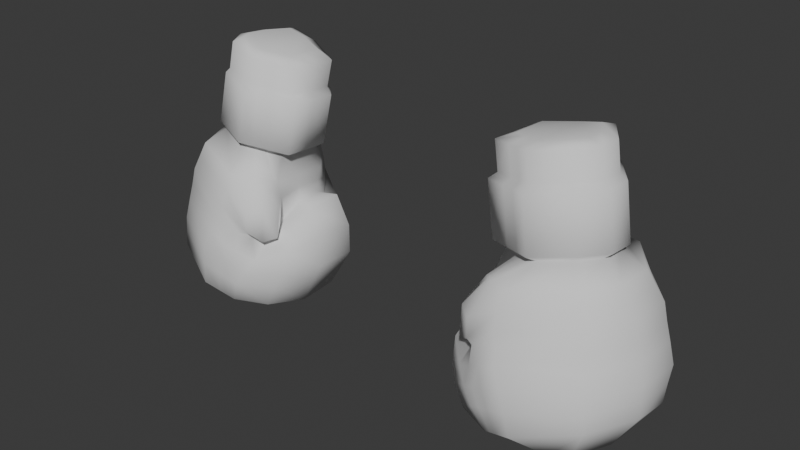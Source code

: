 # Source: boxer_gloves.blend  (saved by Blender 4.2.66; exported with 4.5.12 LTS)
import bpy
from mathutils import Matrix  # noqa: F401  (used for matrix-valued properties, if any)

bpy.ops.wm.read_factory_settings(use_empty=True)
scene = bpy.context.scene
scene.name = 'Scene'

# ---- collections
col_collection = bpy.data.collections.new('Collection'); scene.collection.children.link(col_collection)

# ---- world
world_world = bpy.data.worlds.new('World'); scene.world = world_world
world_world.use_nodes = True; world_world.node_tree.nodes.clear()
_N = world_world.node_tree.nodes; _L = world_world.node_tree.links
n0 = _N.new('ShaderNodeOutputWorld'); n0.name = 'World Output'; n0.location = (300, 300)
n1 = _N.new('ShaderNodeBackground'); n1.name = 'Background'; n1.location = (10, 300)
n1.inputs[0].default_value = (0.05088, 0.05088, 0.05088, 1.0)
_L.new(n1.outputs[0], n0.inputs[0])
n0.is_active_output = True
world_world.color = (0.05088, 0.05088, 0.05088)
world_world.sun_shadow_jitter_overblur = 0.0

# ---- meshes
me_cube_003 = bpy.data.meshes.new('Cube.003')
me_cube_003.from_pydata([(4.182, -0.291, -0.02917), (4.161, -0.3815, -0.02278), (4.155, -0.2406, -0.03189), (4.065, -0.2551, -0.05801), (4.106, -0.3921, -0.0362), (4.033, -0.3606, -0.04732), (4.033, -0.2678, -0.05267), (4.188, -0.3391, -0.0258), (4.219, -0.3426, -0.03481), (4.178, -0.4053, -0.03048), (4.168, -0.2073, -0.04239), (4.04, -0.228, -0.08099), (4.098, -0.4245, -0.04973), (3.994, -0.3794, -0.06568), (3.995, -0.2627, -0.07333), (4.216, -0.2795, -0.03964), (4.231, -0.3471, -0.1029), (4.19, -0.4098, -0.09853), (4.18, -0.2118, -0.1104), (4.052, -0.2325, -0.149), (4.11, -0.429, -0.1178), (4.007, -0.3839, -0.1337), (4.007, -0.2672, -0.1414), (4.229, -0.284, -0.1077), (4.245, -0.3473, -0.1143), (4.202, -0.4128, -0.1094), (4.184, -0.1991, -0.1221), (4.041, -0.2224, -0.1663), (4.107, -0.4436, -0.1311), (3.99, -0.3928, -0.149), (3.99, -0.2725, -0.1577), (4.245, -0.2804, -0.1197), (4.268, -0.3559, -0.2434), (4.226, -0.4214, -0.2386), (4.207, -0.2076, -0.2512), (4.064, -0.231, -0.2954), (4.13, -0.4521, -0.2602), (4.013, -0.4013, -0.2782), (4.014, -0.281, -0.2868), (4.269, -0.2889, -0.2489), (4.25, -0.3556, -0.2588), (4.211, -0.4141, -0.2549), (4.203, -0.2304, -0.2659), (4.085, -0.2495, -0.3014), (4.139, -0.4307, -0.2726), (4.043, -0.389, -0.2873), (4.043, -0.2802, -0.2944), (4.247, -0.297, -0.2633), (4.296, -0.3651, -0.2983), (4.251, -0.4551, -0.2919), (4.227, -0.1637, -0.3078), (4.086, -0.2125, -0.3677), (4.112, -0.5033, -0.3204), (4.03, -0.4252, -0.3473), (4.031, -0.2761, -0.3575), (4.3, -0.2658, -0.3055), (4.362, -0.3528, -0.5975), (4.311, -0.493, -0.5799), (4.289, -0.1398, -0.6003), (4.057, -0.1938, -0.667), (4.176, -0.5537, -0.6178), (4.019, -0.4923, -0.6515), (4.004, -0.279, -0.6748), (4.363, -0.2527, -0.6117), (4.307, -0.3586, -0.6863), (4.263, -0.4449, -0.6889), (4.257, -0.2659, -0.696), (4.169, -0.2838, -0.7302), (4.211, -0.4534, -0.7046), (4.137, -0.4144, -0.7177), (4.138, -0.304, -0.7239), (4.302, -0.3042, -0.7012), (4.055, -0.1754, -0.5859), (3.945, -0.2702, -0.568), (4.37, -0.2388, -0.5188), (4.263, -0.1233, -0.4825), (3.975, -0.4775, -0.5609), (4.154, -0.5656, -0.5029), (4.306, -0.4905, -0.5012), (4.366, -0.3651, -0.5095), (4.066, -0.3751, -0.04223), (4.042, -0.4001, -0.05837), (4.054, -0.4046, -0.1264), (4.043, -0.416, -0.1408), (4.067, -0.4246, -0.27), (4.087, -0.4081, -0.2806), (4.043, -0.4597, -0.3255), (4.1, -0.5299, -0.6492), (4.171, -0.4323, -0.7117), (4.05, -0.5374, -0.556), (4.035, -0.293, -0.4197), (4.243, -0.1435, -0.3777), (4.115, -0.5345, -0.3956), (4.334, -0.3572, -0.3702), (4.074, -0.2237, -0.472), (4.335, -0.2419, -0.3785), (4.038, -0.4182, -0.4636), (4.278, -0.4728, -0.3628), (3.996, -0.4702, -0.4671), (4.108, -0.2379, -0.04343), (4.102, -0.2072, -0.06009), (4.114, -0.2117, -0.1281), (4.111, -0.2015, -0.1428), (4.134, -0.2101, -0.2719), (4.142, -0.23, -0.2822), (4.147, -0.1611, -0.3357), (4.182, -0.1366, -0.642), (4.213, -0.2636, -0.7131), (4.164, -0.1172, -0.5228), (4.155, -0.1349, -0.4133), (4.034, -0.2083, -0.4777), (4.345, -0.2411, -0.4224), (3.983, -0.4384, -0.4731), (4.286, -0.4778, -0.4062), (4.031, -0.4744, -0.4807), (3.978, -0.277, -0.4149), (4.249, -0.1378, -0.4072), (4.13, -0.5432, -0.4258), (4.343, -0.3595, -0.4139), (4.158, -0.13, -0.4441), (4.033, -0.3147, -0.04997), (3.994, -0.3217, -0.06946), (4.007, -0.3262, -0.1375), (3.99, -0.3333, -0.1533), (4.013, -0.3418, -0.2824), (4.043, -0.3352, -0.2908), (4.031, -0.3515, -0.3523), (3.987, -0.3955, -0.6678), (4.137, -0.3599, -0.7208), (3.938, -0.384, -0.5589), (4.036, -0.3511, -0.4255), (3.98, -0.3652, -0.4196), (4.045, -0.1808, -0.5242), (4.357, -0.24, -0.4661), (3.972, -0.4649, -0.4991), (4.296, -0.4838, -0.4492), (4.025, -0.521, -0.5191), (4.16, -0.1239, -0.4816), (3.946, -0.2685, -0.4942), (4.256, -0.1309, -0.443), (4.132, -0.5539, -0.4625), (4.354, -0.3622, -0.4572), (3.949, -0.3727, -0.4865), (4.054, -0.1776, -0.6159), (4.366, -0.2456, -0.564), (3.992, -0.4917, -0.5946), (4.308, -0.4917, -0.5394), (3.968, -0.2718, -0.6102), (4.276, -0.1313, -0.5398), (4.165, -0.5598, -0.5587), (4.364, -0.3591, -0.5523), (4.074, -0.543, -0.5908), (4.176, -0.1172, -0.5799), (3.956, -0.3922, -0.6018), (4.102, -0.5515, -0.5294), (4.086, -0.3836, -0.03922), (4.07, -0.4123, -0.05405), (4.082, -0.4168, -0.1221), (4.075, -0.4298, -0.136), (4.098, -0.4383, -0.2651), (4.113, -0.4194, -0.2766), (4.071, -0.4842, -0.3169), (4.138, -0.5418, -0.6335), (4.191, -0.4428, -0.7082), (4.044, -0.5248, -0.4456), (4.063, -0.5324, -0.4503), (4.095, -0.5539, -0.4819), (4.119, -0.5514, -0.5747), (4.033, -0.2846, -0.3886), (4.235, -0.1536, -0.3427), (4.112, -0.5189, -0.358), (4.315, -0.3612, -0.3343), (4.08, -0.2181, -0.4198), (4.317, -0.2539, -0.342), (4.034, -0.4109, -0.3935), (4.264, -0.4639, -0.3274), (3.998, -0.4564, -0.3917), (4.151, -0.148, -0.3745), (4.034, -0.3513, -0.3834), (4.042, -0.5226, -0.399), (4.076, -0.3793, -0.04072), (4.056, -0.4062, -0.05621), (4.068, -0.4107, -0.1243), (4.059, -0.4229, -0.1384), (4.083, -0.4314, -0.2675), (4.1, -0.4137, -0.2786), (4.057, -0.472, -0.3212), (4.119, -0.5359, -0.6414), (4.181, -0.4376, -0.7099), (4.076, -0.5444, -0.5427), (4.011, -0.5032, -0.4705), (4.047, -0.5034, -0.4655), (4.06, -0.5375, -0.5005), (4.096, -0.5472, -0.5827), (4.011, -0.4984, -0.3898), (3.24, -0.2767, -0.01381), (3.261, -0.3673, -0.007419), (3.267, -0.2263, -0.01654), (3.358, -0.2408, -0.04265), (3.317, -0.3779, -0.02084), (3.389, -0.3464, -0.03197), (3.389, -0.2535, -0.03731), (3.234, -0.3249, -0.01044), (3.203, -0.3283, -0.01945), (3.244, -0.391, -0.01512), (3.255, -0.193, -0.02703), (3.383, -0.2137, -0.06564), (3.324, -0.4103, -0.03437), (3.428, -0.3651, -0.05032), (3.428, -0.2485, -0.05798), (3.206, -0.2652, -0.02429), (3.191, -0.3328, -0.08751), (3.232, -0.3955, -0.08318), (3.242, -0.1975, -0.09508), (3.37, -0.2182, -0.1337), (3.312, -0.4148, -0.1024), (3.416, -0.3696, -0.1184), (3.415, -0.253, -0.126), (3.194, -0.2697, -0.09234), (3.178, -0.333, -0.09895), (3.22, -0.3986, -0.09408), (3.238, -0.1848, -0.1067), (3.381, -0.2082, -0.1509), (3.315, -0.4293, -0.1157), (3.432, -0.3785, -0.1337), (3.432, -0.2582, -0.1423), (3.177, -0.2661, -0.1044), (3.155, -0.3416, -0.2281), (3.197, -0.4071, -0.2232), (3.215, -0.1933, -0.2358), (3.358, -0.2167, -0.28), (3.292, -0.4378, -0.2449), (3.409, -0.387, -0.2628), (3.409, -0.2667, -0.2714), (3.154, -0.2746, -0.2335), (3.172, -0.3413, -0.2435), (3.211, -0.3998, -0.2395), (3.219, -0.2161, -0.2506), (3.337, -0.2352, -0.2861), (3.284, -0.4164, -0.2572), (3.379, -0.3748, -0.2719), (3.379, -0.2659, -0.279), (3.175, -0.2827, -0.2479), (3.126, -0.3508, -0.2829), (3.172, -0.4408, -0.2765), (3.196, -0.1494, -0.2925), (3.336, -0.1983, -0.3523), (3.31, -0.4891, -0.305), (3.392, -0.4109, -0.3319), (3.391, -0.2618, -0.3421), (3.122, -0.2515, -0.2901), (3.06, -0.3385, -0.5822), (3.111, -0.4788, -0.5645), (3.133, -0.1255, -0.5849), (3.366, -0.1795, -0.6517), (3.246, -0.5394, -0.6024), (3.403, -0.478, -0.6361), (3.418, -0.2648, -0.6594), (3.06, -0.2385, -0.5964), (3.116, -0.3443, -0.6709), (3.16, -0.4306, -0.6735), (3.165, -0.2516, -0.6806), (3.253, -0.2695, -0.7148), (3.211, -0.4391, -0.6893), (3.285, -0.4002, -0.7023), (3.285, -0.2898, -0.7086), (3.121, -0.2899, -0.6859), (3.368, -0.1612, -0.5705), (3.478, -0.2559, -0.5526), (3.053, -0.2246, -0.5035), (3.159, -0.109, -0.4672), (3.447, -0.4633, -0.5455), (3.268, -0.5513, -0.4875), (3.116, -0.4762, -0.4858), (3.056, -0.3509, -0.4942), (3.356, -0.3608, -0.02687), (3.38, -0.3858, -0.04302), (3.368, -0.3903, -0.1111), (3.379, -0.4017, -0.1255), (3.356, -0.4103, -0.2546), (3.335, -0.3938, -0.2652), (3.379, -0.4454, -0.3101), (3.322, -0.5156, -0.6339), (3.251, -0.418, -0.6963), (3.372, -0.5231, -0.5406), (3.387, -0.2788, -0.4044), (3.179, -0.1292, -0.3623), (3.307, -0.5202, -0.3803), (3.088, -0.343, -0.3549), (3.349, -0.2094, -0.4566), (3.087, -0.2277, -0.3631), (3.384, -0.4039, -0.4483), (3.144, -0.4585, -0.3475), (3.427, -0.4559, -0.4518), (3.314, -0.2236, -0.02807), (3.321, -0.1929, -0.04473), (3.308, -0.1974, -0.1128), (3.311, -0.1873, -0.1274), (3.288, -0.1958, -0.2565), (3.28, -0.2157, -0.2668), (3.275, -0.1469, -0.3204), (3.24, -0.1223, -0.6267), (3.209, -0.2493, -0.6977), (3.259, -0.103, -0.5075), (3.267, -0.1207, -0.3979), (3.388, -0.194, -0.4623), (3.078, -0.2268, -0.4071), (3.44, -0.4242, -0.4577), (3.136, -0.4635, -0.3909), (3.391, -0.4601, -0.4653), (3.445, -0.2628, -0.3995), (3.174, -0.1235, -0.3918), (3.292, -0.529, -0.4104), (3.079, -0.3452, -0.3985), (3.265, -0.1157, -0.4288), (3.389, -0.3005, -0.03461), (3.428, -0.3075, -0.0541), (3.416, -0.312, -0.1222), (3.432, -0.319, -0.1379), (3.409, -0.3276, -0.2671), (3.379, -0.321, -0.2754), (3.392, -0.3372, -0.337), (3.435, -0.3813, -0.6525), (3.285, -0.3456, -0.7054), (3.484, -0.3697, -0.5436), (3.386, -0.3369, -0.4102), (3.442, -0.351, -0.4042), (3.377, -0.1666, -0.5088), (3.066, -0.2257, -0.4507), (3.45, -0.4506, -0.4838), (3.127, -0.4696, -0.4338), (3.398, -0.5067, -0.5037), (3.262, -0.1096, -0.4662), (3.476, -0.2542, -0.4789), (3.167, -0.1166, -0.4277), (3.29, -0.5396, -0.4471), (3.068, -0.3479, -0.4418), (3.473, -0.3584, -0.4712), (3.369, -0.1633, -0.6005), (3.056, -0.2313, -0.5486), (3.43, -0.4774, -0.5792), (3.114, -0.4775, -0.5241), (3.455, -0.2576, -0.5948), (3.146, -0.1171, -0.5244), (3.257, -0.5456, -0.5434), (3.058, -0.3448, -0.5369), (3.349, -0.5287, -0.5754), (3.246, -0.103, -0.5646), (3.466, -0.3779, -0.5864), (3.32, -0.5372, -0.5141), (3.336, -0.3693, -0.02386), (3.352, -0.398, -0.03869), (3.34, -0.4025, -0.1067), (3.347, -0.4155, -0.1206), (3.324, -0.4241, -0.2497), (3.31, -0.4051, -0.2612), (3.351, -0.47, -0.3015), (3.284, -0.5275, -0.6182), (3.231, -0.4286, -0.6928), (3.378, -0.5105, -0.4303), (3.359, -0.5181, -0.435), (3.327, -0.5396, -0.4665), (3.303, -0.5371, -0.5594), (3.389, -0.2703, -0.3732), (3.187, -0.1393, -0.3274), (3.311, -0.5046, -0.3427), (3.107, -0.3469, -0.3189), (3.342, -0.2038, -0.4045), (3.105, -0.2396, -0.3266), (3.388, -0.3966, -0.3781), (3.158, -0.4497, -0.312), (3.424, -0.4421, -0.3764), (3.271, -0.1338, -0.3592), (3.389, -0.337, -0.368), (3.38, -0.5083, -0.3836), (3.346, -0.3651, -0.02537), (3.366, -0.3919, -0.04086), (3.354, -0.3964, -0.1089), (3.363, -0.4086, -0.123), (3.34, -0.4172, -0.2522), (3.323, -0.3995, -0.2632), (3.365, -0.4577, -0.3058), (3.303, -0.5216, -0.626), (3.241, -0.4233, -0.6946), (3.346, -0.5302, -0.5273), (3.411, -0.4889, -0.4551), (3.375, -0.4891, -0.4501), (3.362, -0.5232, -0.4851), (3.326, -0.5329, -0.5674), (3.411, -0.4841, -0.3745)], [], [(2, 99, 3, 6, 120, 5, 80, 180, 155, 4, 1, 7, 0), (14, 11, 19, 22), (6, 3, 11, 14), (2, 0, 15, 10), (80, 5, 13, 81), (7, 1, 9, 8), (0, 7, 8, 15), (1, 4, 12, 9), (120, 6, 14, 121), (99, 2, 10, 100), (17, 20, 28, 25), (10, 15, 23, 18), (81, 13, 21, 82), (8, 9, 17, 16), (15, 8, 16, 23), (9, 12, 20, 17), (121, 14, 22, 122), (100, 10, 18, 101), (24, 25, 33, 32), (122, 22, 30, 123), (101, 18, 26, 102), (22, 19, 27, 30), (18, 23, 31, 26), (82, 21, 29, 83), (16, 17, 25, 24), (23, 16, 24, 31), (38, 35, 43, 46), (31, 24, 32, 39), (25, 28, 36, 33), (123, 30, 38, 124), (102, 26, 34, 103), (30, 27, 35, 38), (26, 31, 39, 34), (83, 29, 37, 84), (40, 41, 49, 48), (34, 39, 47, 42), (84, 37, 45, 85), (32, 33, 41, 40), (39, 32, 40, 47), (33, 36, 44, 41), (124, 38, 46, 125), (103, 34, 42, 104), (147, 143, 59, 62), (47, 40, 48, 55), (41, 44, 52, 49), (125, 46, 54, 126), (104, 42, 50, 105), (46, 43, 51, 54), (42, 47, 55, 50), (85, 45, 53, 86), (87, 61, 69, 88), (148, 144, 63, 58), (151, 145, 61, 87), (150, 146, 57, 56), (144, 150, 56, 63), (146, 149, 60, 57), (153, 147, 62, 127), (152, 148, 58, 106), (66, 71, 64, 65, 68, 163, 188, 88, 69, 128, 70, 67, 107), (56, 57, 65, 64), (63, 56, 64, 71), (57, 60, 68, 65), (127, 62, 70, 128), (106, 58, 66, 107), (62, 59, 67, 70), (58, 63, 71, 66), (137, 139, 75, 108), (142, 138, 73, 129), (135, 140, 77, 78), (133, 141, 79, 74), (141, 135, 78, 79), (136, 134, 76, 89), (139, 133, 74, 75), (138, 132, 72, 73), (192, 136, 89, 189), (193, 151, 87, 187), (187, 87, 88, 188), (185, 85, 86, 186), (184, 84, 85, 185), (183, 83, 84, 184), (182, 82, 83, 183), (181, 81, 82, 182), (180, 80, 81, 181), (194, 176, 98, 190), (168, 172, 94, 90), (169, 173, 95, 91), (176, 174, 96, 98), (171, 175, 97, 93), (173, 171, 93, 95), (175, 170, 92, 97), (178, 168, 90, 130), (177, 169, 91, 109), (172, 177, 109, 94), (132, 137, 108, 72), (59, 106, 107, 67), (143, 152, 106, 59), (43, 104, 105, 51), (35, 103, 104, 43), (27, 102, 103, 35), (19, 101, 102, 27), (11, 100, 101, 19), (3, 99, 100, 11), (94, 109, 119, 110), (190, 98, 114, 191), (90, 94, 110, 115), (91, 95, 111, 116), (98, 96, 112, 114), (93, 97, 113, 118), (95, 93, 118, 111), (97, 92, 117, 113), (130, 90, 115, 131), (109, 91, 116, 119), (96, 130, 131, 112), (174, 178, 130, 96), (134, 142, 129, 76), (61, 127, 128, 69), (145, 153, 127, 61), (45, 125, 126, 53), (37, 124, 125, 45), (29, 123, 124, 37), (21, 122, 123, 29), (13, 121, 122, 21), (5, 120, 121, 13), (112, 131, 142, 134), (110, 119, 137, 132), (191, 114, 136, 192), (115, 110, 132, 138), (116, 111, 133, 139), (114, 112, 134, 136), (118, 113, 135, 141), (111, 118, 141, 133), (113, 117, 140, 135), (131, 115, 138, 142), (119, 116, 139, 137), (76, 129, 153, 145), (72, 108, 152, 143), (189, 89, 151, 193), (108, 75, 148, 152), (129, 73, 147, 153), (78, 77, 149, 146), (74, 79, 150, 144), (79, 78, 146, 150), (89, 76, 145, 151), (75, 74, 144, 148), (73, 72, 143, 147), (77, 154, 167, 149), (117, 165, 166, 140), (92, 164, 165, 117), (170, 179, 164, 92), (4, 155, 156, 12), (12, 156, 157, 20), (20, 157, 158, 28), (28, 158, 159, 36), (36, 159, 160, 44), (44, 160, 161, 52), (60, 162, 163, 68), (149, 167, 162, 60), (140, 166, 154, 77), (52, 161, 179, 170), (53, 126, 178, 174), (51, 105, 177, 172), (105, 50, 169, 177), (126, 54, 168, 178), (49, 52, 170, 175), (55, 48, 171, 173), (48, 49, 175, 171), (86, 53, 174, 176), (50, 55, 173, 169), (54, 51, 172, 168), (186, 86, 176, 194), (161, 186, 194, 179), (154, 189, 193, 167), (165, 191, 192, 166), (164, 190, 191, 165), (179, 194, 190, 164), (155, 180, 181, 156), (156, 181, 182, 157), (157, 182, 183, 158), (158, 183, 184, 159), (159, 184, 185, 160), (160, 185, 186, 161), (162, 187, 188, 163), (167, 193, 187, 162), (166, 192, 189, 154), (197, 294, 198, 201, 315, 200, 275, 375, 350, 199, 196, 202, 195), (209, 206, 214, 217), (201, 198, 206, 209), (197, 195, 210, 205), (275, 200, 208, 276), (202, 196, 204, 203), (195, 202, 203, 210), (196, 199, 207, 204), (315, 201, 209, 316), (294, 197, 205, 295), (212, 215, 223, 220), (205, 210, 218, 213), (276, 208, 216, 277), (203, 204, 212, 211), (210, 203, 211, 218), (204, 207, 215, 212), (316, 209, 217, 317), (295, 205, 213, 296), (219, 220, 228, 227), (317, 217, 225, 318), (296, 213, 221, 297), (217, 214, 222, 225), (213, 218, 226, 221), (277, 216, 224, 278), (211, 212, 220, 219), (218, 211, 219, 226), (233, 230, 238, 241), (226, 219, 227, 234), (220, 223, 231, 228), (318, 225, 233, 319), (297, 221, 229, 298), (225, 222, 230, 233), (221, 226, 234, 229), (278, 224, 232, 279), (235, 236, 244, 243), (229, 234, 242, 237), (279, 232, 240, 280), (227, 228, 236, 235), (234, 227, 235, 242), (228, 231, 239, 236), (319, 233, 241, 320), (298, 229, 237, 299), (342, 338, 254, 257), (242, 235, 243, 250), (236, 239, 247, 244), (320, 241, 249, 321), (299, 237, 245, 300), (241, 238, 246, 249), (237, 242, 250, 245), (280, 240, 248, 281), (282, 256, 264, 283), (343, 339, 258, 253), (346, 340, 256, 282), (345, 341, 252, 251), (339, 345, 251, 258), (341, 344, 255, 252), (348, 342, 257, 322), (347, 343, 253, 301), (261, 266, 259, 260, 263, 358, 383, 283, 264, 323, 265, 262, 302), (251, 252, 260, 259), (258, 251, 259, 266), (252, 255, 263, 260), (322, 257, 265, 323), (301, 253, 261, 302), (257, 254, 262, 265), (253, 258, 266, 261), (332, 334, 270, 303), (337, 333, 268, 324), (330, 335, 272, 273), (328, 336, 274, 269), (336, 330, 273, 274), (331, 329, 271, 284), (334, 328, 269, 270), (333, 327, 267, 268), (387, 331, 284, 384), (388, 346, 282, 382), (382, 282, 283, 383), (380, 280, 281, 381), (379, 279, 280, 380), (378, 278, 279, 379), (377, 277, 278, 378), (376, 276, 277, 377), (375, 275, 276, 376), (389, 371, 293, 385), (363, 367, 289, 285), (364, 368, 290, 286), (371, 369, 291, 293), (366, 370, 292, 288), (368, 366, 288, 290), (370, 365, 287, 292), (373, 363, 285, 325), (372, 364, 286, 304), (367, 372, 304, 289), (327, 332, 303, 267), (254, 301, 302, 262), (338, 347, 301, 254), (238, 299, 300, 246), (230, 298, 299, 238), (222, 297, 298, 230), (214, 296, 297, 222), (206, 295, 296, 214), (198, 294, 295, 206), (289, 304, 314, 305), (385, 293, 309, 386), (285, 289, 305, 310), (286, 290, 306, 311), (293, 291, 307, 309), (288, 292, 308, 313), (290, 288, 313, 306), (292, 287, 312, 308), (325, 285, 310, 326), (304, 286, 311, 314), (291, 325, 326, 307), (369, 373, 325, 291), (329, 337, 324, 271), (256, 322, 323, 264), (340, 348, 322, 256), (240, 320, 321, 248), (232, 319, 320, 240), (224, 318, 319, 232), (216, 317, 318, 224), (208, 316, 317, 216), (200, 315, 316, 208), (307, 326, 337, 329), (305, 314, 332, 327), (386, 309, 331, 387), (310, 305, 327, 333), (311, 306, 328, 334), (309, 307, 329, 331), (313, 308, 330, 336), (306, 313, 336, 328), (308, 312, 335, 330), (326, 310, 333, 337), (314, 311, 334, 332), (271, 324, 348, 340), (267, 303, 347, 338), (384, 284, 346, 388), (303, 270, 343, 347), (324, 268, 342, 348), (273, 272, 344, 341), (269, 274, 345, 339), (274, 273, 341, 345), (284, 271, 340, 346), (270, 269, 339, 343), (268, 267, 338, 342), (272, 349, 362, 344), (312, 360, 361, 335), (287, 359, 360, 312), (365, 374, 359, 287), (199, 350, 351, 207), (207, 351, 352, 215), (215, 352, 353, 223), (223, 353, 354, 231), (231, 354, 355, 239), (239, 355, 356, 247), (255, 357, 358, 263), (344, 362, 357, 255), (335, 361, 349, 272), (247, 356, 374, 365), (248, 321, 373, 369), (246, 300, 372, 367), (300, 245, 364, 372), (321, 249, 363, 373), (244, 247, 365, 370), (250, 243, 366, 368), (243, 244, 370, 366), (281, 248, 369, 371), (245, 250, 368, 364), (249, 246, 367, 363), (381, 281, 371, 389), (356, 381, 389, 374), (349, 384, 388, 362), (360, 386, 387, 361), (359, 385, 386, 360), (374, 389, 385, 359), (350, 375, 376, 351), (351, 376, 377, 352), (352, 377, 378, 353), (353, 378, 379, 354), (354, 379, 380, 355), (355, 380, 381, 356), (357, 382, 383, 358), (362, 388, 382, 357), (361, 387, 384, 349)])
me_cube_003.polygons.foreach_set('use_smooth', [True] * 368)
_uv = me_cube_003.uv_layers.new(name='UVMap')
_uv.uv.foreach_set('vector', [0.5938, 0.5, 0.5803, 0.5, 0.5667, 0.5, 0.5667, 0.625, 0.5667, 0.6882, 0.5667, 0.75, 0.5791, 0.75, 0.5828, 0.75, 0.5865, 0.75, 0.5938, 0.75, 0.625, 0.75, 0.625, 0.6318, 0.625, 0.5, 0.5667, 0.625, 0.5667, 0.5, 0.5667, 0.5, 0.5667, 0.625, 0.5667, 0.625, 0.5667, 0.5, 0.5667, 0.5, 0.5667, 0.625, 0.5938, 0.5, 0.625, 0.5, 0.625, 0.5, 0.5938, 0.5, 0.5791, 0.75, 0.5667, 0.75, 0.5667, 0.75, 0.5791, 0.75, 0.625, 0.6318, 0.625, 0.75, 0.625, 0.75, 0.625, 0.6318, 0.625, 0.5, 0.625, 0.6318, 0.625, 0.6318, 0.625, 0.5, 0.625, 0.75, 0.5938, 0.75, 0.5938, 0.75, 0.625, 0.75, 0.5667, 0.6882, 0.5667, 0.625, 0.5667, 0.625, 0.5667, 0.6882, 0.5803, 0.5, 0.5938, 0.5, 0.5938, 0.5, 0.5803, 0.5, 0.625, 0.75, 0.5938, 0.75, 0.5938, 0.75, 0.625, 0.75, 0.5938, 0.5, 0.625, 0.5, 0.625, 0.5, 0.5938, 0.5, 0.5791, 0.75, 0.5667, 0.75, 0.5667, 0.75, 0.5791, 0.75, 0.625, 0.6318, 0.625, 0.75, 0.625, 0.75, 0.625, 0.6318, 0.625, 0.5, 0.625, 0.6318, 0.625, 0.6318, 0.625, 0.5, 0.625, 0.75, 0.5938, 0.75, 0.5938, 0.75, 0.625, 0.75, 0.5667, 0.6882, 0.5667, 0.625, 0.5667, 0.625, 0.5667, 0.6882, 0.5803, 0.5, 0.5938, 0.5, 0.5938, 0.5, 0.5803, 0.5, 0.625, 0.6318, 0.625, 0.75, 0.625, 0.75, 0.625, 0.6318, 0.5667, 0.6882, 0.5667, 0.625, 0.5667, 0.625, 0.5667, 0.6882, 0.5803, 0.5, 0.5938, 0.5, 0.5938, 0.5, 0.5803, 0.5, 0.5667, 0.625, 0.5667, 0.5, 0.5667, 0.5, 0.5667, 0.625, 0.5938, 0.5, 0.625, 0.5, 0.625, 0.5, 0.5938, 0.5, 0.5791, 0.75, 0.5667, 0.75, 0.5667, 0.75, 0.5791, 0.75, 0.625, 0.6318, 0.625, 0.75, 0.625, 0.75, 0.625, 0.6318, 0.625, 0.5, 0.625, 0.6318, 0.625, 0.6318, 0.625, 0.5, 0.5667, 0.625, 0.5667, 0.5, 0.5667, 0.5, 0.5667, 0.625, 0.625, 0.5, 0.625, 0.6318, 0.625, 0.6318, 0.625, 0.5, 0.625, 0.75, 0.5938, 0.75, 0.5938, 0.75, 0.625, 0.75, 0.5667, 0.6882, 0.5667, 0.625, 0.5667, 0.625, 0.5667, 0.6882, 0.5803, 0.5, 0.5938, 0.5, 0.5938, 0.5, 0.5803, 0.5, 0.5667, 0.625, 0.5667, 0.5, 0.5667, 0.5, 0.5667, 0.625, 0.5938, 0.5, 0.625, 0.5, 0.625, 0.5, 0.5938, 0.5, 0.5791, 0.75, 0.5667, 0.75, 0.5667, 0.75, 0.5791, 0.75, 0.625, 0.6318, 0.625, 0.75, 0.625, 0.75, 0.625, 0.6318, 0.5938, 0.5, 0.625, 0.5, 0.625, 0.5, 0.5938, 0.5, 0.5791, 0.75, 0.5667, 0.75, 0.5667, 0.75, 0.5791, 0.75, 0.625, 0.6318, 0.625, 0.75, 0.625, 0.75, 0.625, 0.6318, 0.625, 0.5, 0.625, 0.6318, 0.625, 0.6318, 0.625, 0.5, 0.625, 0.75, 0.5938, 0.75, 0.5938, 0.75, 0.625, 0.75, 0.5667, 0.6882, 0.5667, 0.625, 0.5667, 0.625, 0.5667, 0.6882, 0.5803, 0.5, 0.5938, 0.5, 0.5938, 0.5, 0.5803, 0.5, 0.5667, 0.625, 0.5667, 0.5, 0.5667, 0.5, 0.5667, 0.625, 0.625, 0.5, 0.625, 0.6318, 0.625, 0.6318, 0.625, 0.5, 0.625, 0.75, 0.5938, 0.75, 0.5938, 0.75, 0.625, 0.75, 0.5667, 0.6882, 0.5667, 0.625, 0.5667, 0.625, 0.5667, 0.6882, 0.5803, 0.5, 0.5938, 0.5, 0.5938, 0.5, 0.5803, 0.5, 0.5667, 0.625, 0.5667, 0.5, 0.5667, 0.5, 0.5667, 0.625, 0.5938, 0.5, 0.625, 0.5, 0.625, 0.5, 0.5938, 0.5, 0.5791, 0.75, 0.5667, 0.75, 0.5667, 0.75, 0.5791, 0.75, 0.5791, 0.75, 0.5667, 0.75, 0.5667, 0.75, 0.5791, 0.75, 0.5938, 0.5, 0.625, 0.5, 0.625, 0.5, 0.5938, 0.5, 0.5791, 0.75, 0.5667, 0.75, 0.5667, 0.75, 0.5791, 0.75, 0.625, 0.6318, 0.625, 0.75, 0.625, 0.75, 0.625, 0.6318, 0.625, 0.5, 0.625, 0.6318, 0.625, 0.6318, 0.625, 0.5, 0.625, 0.75, 0.5938, 0.75, 0.5938, 0.75, 0.625, 0.75, 0.5667, 0.6882, 0.5667, 0.625, 0.5667, 0.625, 0.5667, 0.6882, 0.5803, 0.5, 0.5938, 0.5, 0.5938, 0.5, 0.5803, 0.5, 0.5938, 0.5, 0.625, 0.5, 0.625, 0.6318, 0.625, 0.75, 0.5938, 0.75, 0.5865, 0.75, 0.5828, 0.75, 0.5791, 0.75, 0.5667, 0.75, 0.5667, 0.6882, 0.5667, 0.625, 0.5667, 0.5, 0.5803, 0.5, 0.625, 0.6318, 0.625, 0.75, 0.625, 0.75, 0.625, 0.6318, 0.625, 0.5, 0.625, 0.6318, 0.625, 0.6318, 0.625, 0.5, 0.625, 0.75, 0.5938, 0.75, 0.5938, 0.75, 0.625, 0.75, 0.5667, 0.6882, 0.5667, 0.625, 0.5667, 0.625, 0.5667, 0.6882, 0.5803, 0.5, 0.5938, 0.5, 0.5938, 0.5, 0.5803, 0.5, 0.5667, 0.625, 0.5667, 0.5, 0.5667, 0.5, 0.5667, 0.625, 0.5938, 0.5, 0.625, 0.5, 0.625, 0.5, 0.5938, 0.5, 0.5803, 0.5, 0.5938, 0.5, 0.5938, 0.5, 0.5803, 0.5, 0.5667, 0.6882, 0.5667, 0.625, 0.5667, 0.625, 0.5667, 0.6882, 0.625, 0.75, 0.5938, 0.75, 0.5938, 0.75, 0.625, 0.75, 0.625, 0.5, 0.625, 0.6318, 0.625, 0.6318, 0.625, 0.5, 0.625, 0.6318, 0.625, 0.75, 0.625, 0.75, 0.625, 0.6318, 0.5791, 0.75, 0.5667, 0.75, 0.5667, 0.75, 0.5791, 0.75, 0.5938, 0.5, 0.625, 0.5, 0.625, 0.5, 0.5938, 0.5, 0.5667, 0.625, 0.5667, 0.5, 0.5667, 0.5, 0.5667, 0.625, 0.5828, 0.75, 0.5791, 0.75, 0.5791, 0.75, 0.5828, 0.75, 0.5828, 0.75, 0.5791, 0.75, 0.5791, 0.75, 0.5828, 0.75, 0.5828, 0.75, 0.5791, 0.75, 0.5791, 0.75, 0.5828, 0.75, 0.5828, 0.75, 0.5791, 0.75, 0.5791, 0.75, 0.5828, 0.75, 0.5828, 0.75, 0.5791, 0.75, 0.5791, 0.75, 0.5828, 0.75, 0.5828, 0.75, 0.5791, 0.75, 0.5791, 0.75, 0.5828, 0.75, 0.5828, 0.75, 0.5791, 0.75, 0.5791, 0.75, 0.5828, 0.75, 0.5828, 0.75, 0.5791, 0.75, 0.5791, 0.75, 0.5828, 0.75, 0.5828, 0.75, 0.5791, 0.75, 0.5791, 0.75, 0.5828, 0.75, 0.5828, 0.75, 0.5791, 0.75, 0.5791, 0.75, 0.5828, 0.75, 0.5667, 0.625, 0.5667, 0.5, 0.5667, 0.5, 0.5667, 0.625, 0.5938, 0.5, 0.625, 0.5, 0.625, 0.5, 0.5938, 0.5, 0.5791, 0.75, 0.5667, 0.75, 0.5667, 0.75, 0.5791, 0.75, 0.625, 0.6318, 0.625, 0.75, 0.625, 0.75, 0.625, 0.6318, 0.625, 0.5, 0.625, 0.6318, 0.625, 0.6318, 0.625, 0.5, 0.625, 0.75, 0.5938, 0.75, 0.5938, 0.75, 0.625, 0.75, 0.5667, 0.6882, 0.5667, 0.625, 0.5667, 0.625, 0.5667, 0.6882, 0.5803, 0.5, 0.5938, 0.5, 0.5938, 0.5, 0.5803, 0.5, 0.5667, 0.5, 0.5803, 0.5, 0.5803, 0.5, 0.5667, 0.5, 0.5667, 0.5, 0.5803, 0.5, 0.5803, 0.5, 0.5667, 0.5, 0.5667, 0.5, 0.5803, 0.5, 0.5803, 0.5, 0.5667, 0.5, 0.5667, 0.5, 0.5803, 0.5, 0.5803, 0.5, 0.5667, 0.5, 0.5667, 0.5, 0.5803, 0.5, 0.5803, 0.5, 0.5667, 0.5, 0.5667, 0.5, 0.5803, 0.5, 0.5803, 0.5, 0.5667, 0.5, 0.5667, 0.5, 0.5803, 0.5, 0.5803, 0.5, 0.5667, 0.5, 0.5667, 0.5, 0.5803, 0.5, 0.5803, 0.5, 0.5667, 0.5, 0.5667, 0.5, 0.5803, 0.5, 0.5803, 0.5, 0.5667, 0.5, 0.5667, 0.5, 0.5803, 0.5, 0.5803, 0.5, 0.5667, 0.5, 0.5667, 0.5, 0.5803, 0.5, 0.5803, 0.5, 0.5667, 0.5, 0.5828, 0.75, 0.5791, 0.75, 0.5791, 0.75, 0.5828, 0.75, 0.5667, 0.625, 0.5667, 0.5, 0.5667, 0.5, 0.5667, 0.625, 0.5938, 0.5, 0.625, 0.5, 0.625, 0.5, 0.5938, 0.5, 0.5791, 0.75, 0.5667, 0.75, 0.5667, 0.75, 0.5791, 0.75, 0.625, 0.6318, 0.625, 0.75, 0.625, 0.75, 0.625, 0.6318, 0.625, 0.5, 0.625, 0.6318, 0.625, 0.6318, 0.625, 0.5, 0.625, 0.75, 0.5938, 0.75, 0.5938, 0.75, 0.625, 0.75, 0.5667, 0.6882, 0.5667, 0.625, 0.5667, 0.625, 0.5667, 0.6882, 0.5803, 0.5, 0.5938, 0.5, 0.5938, 0.5, 0.5803, 0.5, 0.5667, 0.75, 0.5667, 0.6882, 0.5667, 0.6882, 0.5667, 0.75, 0.5667, 0.75, 0.5667, 0.6882, 0.5667, 0.6882, 0.5667, 0.75, 0.5667, 0.75, 0.5667, 0.6882, 0.5667, 0.6882, 0.5667, 0.75, 0.5667, 0.75, 0.5667, 0.6882, 0.5667, 0.6882, 0.5667, 0.75, 0.5667, 0.75, 0.5667, 0.6882, 0.5667, 0.6882, 0.5667, 0.75, 0.5667, 0.75, 0.5667, 0.6882, 0.5667, 0.6882, 0.5667, 0.75, 0.5667, 0.75, 0.5667, 0.6882, 0.5667, 0.6882, 0.5667, 0.75, 0.5667, 0.75, 0.5667, 0.6882, 0.5667, 0.6882, 0.5667, 0.75, 0.5667, 0.75, 0.5667, 0.6882, 0.5667, 0.6882, 0.5667, 0.75, 0.5667, 0.75, 0.5667, 0.6882, 0.5667, 0.6882, 0.5667, 0.75, 0.5667, 0.75, 0.5667, 0.6882, 0.5667, 0.6882, 0.5667, 0.75, 0.5667, 0.75, 0.5667, 0.6882, 0.5667, 0.6882, 0.5667, 0.75, 0.5667, 0.5, 0.5803, 0.5, 0.5803, 0.5, 0.5667, 0.5, 0.5828, 0.75, 0.5791, 0.75, 0.5791, 0.75, 0.5828, 0.75, 0.5667, 0.625, 0.5667, 0.5, 0.5667, 0.5, 0.5667, 0.625, 0.5938, 0.5, 0.625, 0.5, 0.625, 0.5, 0.5938, 0.5, 0.5791, 0.75, 0.5667, 0.75, 0.5667, 0.75, 0.5791, 0.75, 0.625, 0.6318, 0.625, 0.75, 0.625, 0.75, 0.625, 0.6318, 0.625, 0.5, 0.625, 0.6318, 0.625, 0.6318, 0.625, 0.5, 0.625, 0.75, 0.5938, 0.75, 0.5938, 0.75, 0.625, 0.75, 0.5667, 0.6882, 0.5667, 0.625, 0.5667, 0.625, 0.5667, 0.6882, 0.5803, 0.5, 0.5938, 0.5, 0.5938, 0.5, 0.5803, 0.5, 0.5667, 0.75, 0.5667, 0.6882, 0.5667, 0.6882, 0.5667, 0.75, 0.5667, 0.5, 0.5803, 0.5, 0.5803, 0.5, 0.5667, 0.5, 0.5828, 0.75, 0.5791, 0.75, 0.5791, 0.75, 0.5828, 0.75, 0.5803, 0.5, 0.5938, 0.5, 0.5938, 0.5, 0.5803, 0.5, 0.5667, 0.6882, 0.5667, 0.625, 0.5667, 0.625, 0.5667, 0.6882, 0.625, 0.75, 0.5938, 0.75, 0.5938, 0.75, 0.625, 0.75, 0.625, 0.5, 0.625, 0.6318, 0.625, 0.6318, 0.625, 0.5, 0.625, 0.6318, 0.625, 0.75, 0.625, 0.75, 0.625, 0.6318, 0.5791, 0.75, 0.5667, 0.75, 0.5667, 0.75, 0.5791, 0.75, 0.5938, 0.5, 0.625, 0.5, 0.625, 0.5, 0.5938, 0.5, 0.5667, 0.625, 0.5667, 0.5, 0.5667, 0.5, 0.5667, 0.625, 0.5938, 0.75, 0.5865, 0.75, 0.5865, 0.75, 0.5938, 0.75, 0.5938, 0.75, 0.5865, 0.75, 0.5865, 0.75, 0.5938, 0.75, 0.5938, 0.75, 0.5865, 0.75, 0.5865, 0.75, 0.5938, 0.75, 0.5938, 0.75, 0.5865, 0.75, 0.5865, 0.75, 0.5938, 0.75, 0.5938, 0.75, 0.5865, 0.75, 0.5865, 0.75, 0.5938, 0.75, 0.5938, 0.75, 0.5865, 0.75, 0.5865, 0.75, 0.5938, 0.75, 0.5938, 0.75, 0.5865, 0.75, 0.5865, 0.75, 0.5938, 0.75, 0.5938, 0.75, 0.5865, 0.75, 0.5865, 0.75, 0.5938, 0.75, 0.5938, 0.75, 0.5865, 0.75, 0.5865, 0.75, 0.5938, 0.75, 0.5938, 0.75, 0.5865, 0.75, 0.5865, 0.75, 0.5938, 0.75, 0.5938, 0.75, 0.5865, 0.75, 0.5865, 0.75, 0.5938, 0.75, 0.5938, 0.75, 0.5865, 0.75, 0.5865, 0.75, 0.5938, 0.75, 0.5938, 0.75, 0.5865, 0.75, 0.5865, 0.75, 0.5938, 0.75, 0.5938, 0.75, 0.5865, 0.75, 0.5865, 0.75, 0.5938, 0.75, 0.5667, 0.75, 0.5667, 0.6882, 0.5667, 0.6882, 0.5667, 0.75, 0.5667, 0.5, 0.5803, 0.5, 0.5803, 0.5, 0.5667, 0.5, 0.5803, 0.5, 0.5938, 0.5, 0.5938, 0.5, 0.5803, 0.5, 0.5667, 0.6882, 0.5667, 0.625, 0.5667, 0.625, 0.5667, 0.6882, 0.625, 0.75, 0.5938, 0.75, 0.5938, 0.75, 0.625, 0.75, 0.625, 0.5, 0.625, 0.6318, 0.625, 0.6318, 0.625, 0.5, 0.625, 0.6318, 0.625, 0.75, 0.625, 0.75, 0.625, 0.6318, 0.5791, 0.75, 0.5667, 0.75, 0.5667, 0.75, 0.5791, 0.75, 0.5938, 0.5, 0.625, 0.5, 0.625, 0.5, 0.5938, 0.5, 0.5667, 0.625, 0.5667, 0.5, 0.5667, 0.5, 0.5667, 0.625, 0.5828, 0.75, 0.5791, 0.75, 0.5791, 0.75, 0.5828, 0.75, 0.5865, 0.75, 0.5828, 0.75, 0.5828, 0.75, 0.5865, 0.75, 0.5865, 0.75, 0.5828, 0.75, 0.5828, 0.75, 0.5865, 0.75, 0.5865, 0.75, 0.5828, 0.75, 0.5828, 0.75, 0.5865, 0.75, 0.5865, 0.75, 0.5828, 0.75, 0.5828, 0.75, 0.5865, 0.75, 0.5865, 0.75, 0.5828, 0.75, 0.5828, 0.75, 0.5865, 0.75, 0.5865, 0.75, 0.5828, 0.75, 0.5828, 0.75, 0.5865, 0.75, 0.5865, 0.75, 0.5828, 0.75, 0.5828, 0.75, 0.5865, 0.75, 0.5865, 0.75, 0.5828, 0.75, 0.5828, 0.75, 0.5865, 0.75, 0.5865, 0.75, 0.5828, 0.75, 0.5828, 0.75, 0.5865, 0.75, 0.5865, 0.75, 0.5828, 0.75, 0.5828, 0.75, 0.5865, 0.75, 0.5865, 0.75, 0.5828, 0.75, 0.5828, 0.75, 0.5865, 0.75, 0.5865, 0.75, 0.5828, 0.75, 0.5828, 0.75, 0.5865, 0.75, 0.5865, 0.75, 0.5828, 0.75, 0.5828, 0.75, 0.5865, 0.75, 0.5865, 0.75, 0.5828, 0.75, 0.5828, 0.75, 0.5865, 0.75, 0.5938, 0.5, 0.5803, 0.5, 0.5667, 0.5, 0.5667, 0.625, 0.5667, 0.6882, 0.5667, 0.75, 0.5791, 0.75, 0.5828, 0.75, 0.5865, 0.75, 0.5938, 0.75, 0.625, 0.75, 0.625, 0.6318, 0.625, 0.5, 0.5667, 0.625, 0.5667, 0.5, 0.5667, 0.5, 0.5667, 0.625, 0.5667, 0.625, 0.5667, 0.5, 0.5667, 0.5, 0.5667, 0.625, 0.5938, 0.5, 0.625, 0.5, 0.625, 0.5, 0.5938, 0.5, 0.5791, 0.75, 0.5667, 0.75, 0.5667, 0.75, 0.5791, 0.75, 0.625, 0.6318, 0.625, 0.75, 0.625, 0.75, 0.625, 0.6318, 0.625, 0.5, 0.625, 0.6318, 0.625, 0.6318, 0.625, 0.5, 0.625, 0.75, 0.5938, 0.75, 0.5938, 0.75, 0.625, 0.75, 0.5667, 0.6882, 0.5667, 0.625, 0.5667, 0.625, 0.5667, 0.6882, 0.5803, 0.5, 0.5938, 0.5, 0.5938, 0.5, 0.5803, 0.5, 0.625, 0.75, 0.5938, 0.75, 0.5938, 0.75, 0.625, 0.75, 0.5938, 0.5, 0.625, 0.5, 0.625, 0.5, 0.5938, 0.5, 0.5791, 0.75, 0.5667, 0.75, 0.5667, 0.75, 0.5791, 0.75, 0.625, 0.6318, 0.625, 0.75, 0.625, 0.75, 0.625, 0.6318, 0.625, 0.5, 0.625, 0.6318, 0.625, 0.6318, 0.625, 0.5, 0.625, 0.75, 0.5938, 0.75, 0.5938, 0.75, 0.625, 0.75, 0.5667, 0.6882, 0.5667, 0.625, 0.5667, 0.625, 0.5667, 0.6882, 0.5803, 0.5, 0.5938, 0.5, 0.5938, 0.5, 0.5803, 0.5, 0.625, 0.6318, 0.625, 0.75, 0.625, 0.75, 0.625, 0.6318, 0.5667, 0.6882, 0.5667, 0.625, 0.5667, 0.625, 0.5667, 0.6882, 0.5803, 0.5, 0.5938, 0.5, 0.5938, 0.5, 0.5803, 0.5, 0.5667, 0.625, 0.5667, 0.5, 0.5667, 0.5, 0.5667, 0.625, 0.5938, 0.5, 0.625, 0.5, 0.625, 0.5, 0.5938, 0.5, 0.5791, 0.75, 0.5667, 0.75, 0.5667, 0.75, 0.5791, 0.75, 0.625, 0.6318, 0.625, 0.75, 0.625, 0.75, 0.625, 0.6318, 0.625, 0.5, 0.625, 0.6318, 0.625, 0.6318, 0.625, 0.5, 0.5667, 0.625, 0.5667, 0.5, 0.5667, 0.5, 0.5667, 0.625, 0.625, 0.5, 0.625, 0.6318, 0.625, 0.6318, 0.625, 0.5, 0.625, 0.75, 0.5938, 0.75, 0.5938, 0.75, 0.625, 0.75, 0.5667, 0.6882, 0.5667, 0.625, 0.5667, 0.625, 0.5667, 0.6882, 0.5803, 0.5, 0.5938, 0.5, 0.5938, 0.5, 0.5803, 0.5, 0.5667, 0.625, 0.5667, 0.5, 0.5667, 0.5, 0.5667, 0.625, 0.5938, 0.5, 0.625, 0.5, 0.625, 0.5, 0.5938, 0.5, 0.5791, 0.75, 0.5667, 0.75, 0.5667, 0.75, 0.5791, 0.75, 0.625, 0.6318, 0.625, 0.75, 0.625, 0.75, 0.625, 0.6318, 0.5938, 0.5, 0.625, 0.5, 0.625, 0.5, 0.5938, 0.5, 0.5791, 0.75, 0.5667, 0.75, 0.5667, 0.75, 0.5791, 0.75, 0.625, 0.6318, 0.625, 0.75, 0.625, 0.75, 0.625, 0.6318, 0.625, 0.5, 0.625, 0.6318, 0.625, 0.6318, 0.625, 0.5, 0.625, 0.75, 0.5938, 0.75, 0.5938, 0.75, 0.625, 0.75, 0.5667, 0.6882, 0.5667, 0.625, 0.5667, 0.625, 0.5667, 0.6882, 0.5803, 0.5, 0.5938, 0.5, 0.5938, 0.5, 0.5803, 0.5, 0.5667, 0.625, 0.5667, 0.5, 0.5667, 0.5, 0.5667, 0.625, 0.625, 0.5, 0.625, 0.6318, 0.625, 0.6318, 0.625, 0.5, 0.625, 0.75, 0.5938, 0.75, 0.5938, 0.75, 0.625, 0.75, 0.5667, 0.6882, 0.5667, 0.625, 0.5667, 0.625, 0.5667, 0.6882, 0.5803, 0.5, 0.5938, 0.5, 0.5938, 0.5, 0.5803, 0.5, 0.5667, 0.625, 0.5667, 0.5, 0.5667, 0.5, 0.5667, 0.625, 0.5938, 0.5, 0.625, 0.5, 0.625, 0.5, 0.5938, 0.5, 0.5791, 0.75, 0.5667, 0.75, 0.5667, 0.75, 0.5791, 0.75, 0.5791, 0.75, 0.5667, 0.75, 0.5667, 0.75, 0.5791, 0.75, 0.5938, 0.5, 0.625, 0.5, 0.625, 0.5, 0.5938, 0.5, 0.5791, 0.75, 0.5667, 0.75, 0.5667, 0.75, 0.5791, 0.75, 0.625, 0.6318, 0.625, 0.75, 0.625, 0.75, 0.625, 0.6318, 0.625, 0.5, 0.625, 0.6318, 0.625, 0.6318, 0.625, 0.5, 0.625, 0.75, 0.5938, 0.75, 0.5938, 0.75, 0.625, 0.75, 0.5667, 0.6882, 0.5667, 0.625, 0.5667, 0.625, 0.5667, 0.6882, 0.5803, 0.5, 0.5938, 0.5, 0.5938, 0.5, 0.5803, 0.5, 0.5938, 0.5, 0.625, 0.5, 0.625, 0.6318, 0.625, 0.75, 0.5938, 0.75, 0.5865, 0.75, 0.5828, 0.75, 0.5791, 0.75, 0.5667, 0.75, 0.5667, 0.6882, 0.5667, 0.625, 0.5667, 0.5, 0.5803, 0.5, 0.625, 0.6318, 0.625, 0.75, 0.625, 0.75, 0.625, 0.6318, 0.625, 0.5, 0.625, 0.6318, 0.625, 0.6318, 0.625, 0.5, 0.625, 0.75, 0.5938, 0.75, 0.5938, 0.75, 0.625, 0.75, 0.5667, 0.6882, 0.5667, 0.625, 0.5667, 0.625, 0.5667, 0.6882, 0.5803, 0.5, 0.5938, 0.5, 0.5938, 0.5, 0.5803, 0.5, 0.5667, 0.625, 0.5667, 0.5, 0.5667, 0.5, 0.5667, 0.625, 0.5938, 0.5, 0.625, 0.5, 0.625, 0.5, 0.5938, 0.5, 0.5803, 0.5, 0.5938, 0.5, 0.5938, 0.5, 0.5803, 0.5, 0.5667, 0.6882, 0.5667, 0.625, 0.5667, 0.625, 0.5667, 0.6882, 0.625, 0.75, 0.5938, 0.75, 0.5938, 0.75, 0.625, 0.75, 0.625, 0.5, 0.625, 0.6318, 0.625, 0.6318, 0.625, 0.5, 0.625, 0.6318, 0.625, 0.75, 0.625, 0.75, 0.625, 0.6318, 0.5791, 0.75, 0.5667, 0.75, 0.5667, 0.75, 0.5791, 0.75, 0.5938, 0.5, 0.625, 0.5, 0.625, 0.5, 0.5938, 0.5, 0.5667, 0.625, 0.5667, 0.5, 0.5667, 0.5, 0.5667, 0.625, 0.5828, 0.75, 0.5791, 0.75, 0.5791, 0.75, 0.5828, 0.75, 0.5828, 0.75, 0.5791, 0.75, 0.5791, 0.75, 0.5828, 0.75, 0.5828, 0.75, 0.5791, 0.75, 0.5791, 0.75, 0.5828, 0.75, 0.5828, 0.75, 0.5791, 0.75, 0.5791, 0.75, 0.5828, 0.75, 0.5828, 0.75, 0.5791, 0.75, 0.5791, 0.75, 0.5828, 0.75, 0.5828, 0.75, 0.5791, 0.75, 0.5791, 0.75, 0.5828, 0.75, 0.5828, 0.75, 0.5791, 0.75, 0.5791, 0.75, 0.5828, 0.75, 0.5828, 0.75, 0.5791, 0.75, 0.5791, 0.75, 0.5828, 0.75, 0.5828, 0.75, 0.5791, 0.75, 0.5791, 0.75, 0.5828, 0.75, 0.5828, 0.75, 0.5791, 0.75, 0.5791, 0.75, 0.5828, 0.75, 0.5667, 0.625, 0.5667, 0.5, 0.5667, 0.5, 0.5667, 0.625, 0.5938, 0.5, 0.625, 0.5, 0.625, 0.5, 0.5938, 0.5, 0.5791, 0.75, 0.5667, 0.75, 0.5667, 0.75, 0.5791, 0.75, 0.625, 0.6318, 0.625, 0.75, 0.625, 0.75, 0.625, 0.6318, 0.625, 0.5, 0.625, 0.6318, 0.625, 0.6318, 0.625, 0.5, 0.625, 0.75, 0.5938, 0.75, 0.5938, 0.75, 0.625, 0.75, 0.5667, 0.6882, 0.5667, 0.625, 0.5667, 0.625, 0.5667, 0.6882, 0.5803, 0.5, 0.5938, 0.5, 0.5938, 0.5, 0.5803, 0.5, 0.5667, 0.5, 0.5803, 0.5, 0.5803, 0.5, 0.5667, 0.5, 0.5667, 0.5, 0.5803, 0.5, 0.5803, 0.5, 0.5667, 0.5, 0.5667, 0.5, 0.5803, 0.5, 0.5803, 0.5, 0.5667, 0.5, 0.5667, 0.5, 0.5803, 0.5, 0.5803, 0.5, 0.5667, 0.5, 0.5667, 0.5, 0.5803, 0.5, 0.5803, 0.5, 0.5667, 0.5, 0.5667, 0.5, 0.5803, 0.5, 0.5803, 0.5, 0.5667, 0.5, 0.5667, 0.5, 0.5803, 0.5, 0.5803, 0.5, 0.5667, 0.5, 0.5667, 0.5, 0.5803, 0.5, 0.5803, 0.5, 0.5667, 0.5, 0.5667, 0.5, 0.5803, 0.5, 0.5803, 0.5, 0.5667, 0.5, 0.5667, 0.5, 0.5803, 0.5, 0.5803, 0.5, 0.5667, 0.5, 0.5667, 0.5, 0.5803, 0.5, 0.5803, 0.5, 0.5667, 0.5, 0.5828, 0.75, 0.5791, 0.75, 0.5791, 0.75, 0.5828, 0.75, 0.5667, 0.625, 0.5667, 0.5, 0.5667, 0.5, 0.5667, 0.625, 0.5938, 0.5, 0.625, 0.5, 0.625, 0.5, 0.5938, 0.5, 0.5791, 0.75, 0.5667, 0.75, 0.5667, 0.75, 0.5791, 0.75, 0.625, 0.6318, 0.625, 0.75, 0.625, 0.75, 0.625, 0.6318, 0.625, 0.5, 0.625, 0.6318, 0.625, 0.6318, 0.625, 0.5, 0.625, 0.75, 0.5938, 0.75, 0.5938, 0.75, 0.625, 0.75, 0.5667, 0.6882, 0.5667, 0.625, 0.5667, 0.625, 0.5667, 0.6882, 0.5803, 0.5, 0.5938, 0.5, 0.5938, 0.5, 0.5803, 0.5, 0.5667, 0.75, 0.5667, 0.6882, 0.5667, 0.6882, 0.5667, 0.75, 0.5667, 0.75, 0.5667, 0.6882, 0.5667, 0.6882, 0.5667, 0.75, 0.5667, 0.75, 0.5667, 0.6882, 0.5667, 0.6882, 0.5667, 0.75, 0.5667, 0.75, 0.5667, 0.6882, 0.5667, 0.6882, 0.5667, 0.75, 0.5667, 0.75, 0.5667, 0.6882, 0.5667, 0.6882, 0.5667, 0.75, 0.5667, 0.75, 0.5667, 0.6882, 0.5667, 0.6882, 0.5667, 0.75, 0.5667, 0.75, 0.5667, 0.6882, 0.5667, 0.6882, 0.5667, 0.75, 0.5667, 0.75, 0.5667, 0.6882, 0.5667, 0.6882, 0.5667, 0.75, 0.5667, 0.75, 0.5667, 0.6882, 0.5667, 0.6882, 0.5667, 0.75, 0.5667, 0.75, 0.5667, 0.6882, 0.5667, 0.6882, 0.5667, 0.75, 0.5667, 0.75, 0.5667, 0.6882, 0.5667, 0.6882, 0.5667, 0.75, 0.5667, 0.75, 0.5667, 0.6882, 0.5667, 0.6882, 0.5667, 0.75, 0.5667, 0.5, 0.5803, 0.5, 0.5803, 0.5, 0.5667, 0.5, 0.5828, 0.75, 0.5791, 0.75, 0.5791, 0.75, 0.5828, 0.75, 0.5667, 0.625, 0.5667, 0.5, 0.5667, 0.5, 0.5667, 0.625, 0.5938, 0.5, 0.625, 0.5, 0.625, 0.5, 0.5938, 0.5, 0.5791, 0.75, 0.5667, 0.75, 0.5667, 0.75, 0.5791, 0.75, 0.625, 0.6318, 0.625, 0.75, 0.625, 0.75, 0.625, 0.6318, 0.625, 0.5, 0.625, 0.6318, 0.625, 0.6318, 0.625, 0.5, 0.625, 0.75, 0.5938, 0.75, 0.5938, 0.75, 0.625, 0.75, 0.5667, 0.6882, 0.5667, 0.625, 0.5667, 0.625, 0.5667, 0.6882, 0.5803, 0.5, 0.5938, 0.5, 0.5938, 0.5, 0.5803, 0.5, 0.5667, 0.75, 0.5667, 0.6882, 0.5667, 0.6882, 0.5667, 0.75, 0.5667, 0.5, 0.5803, 0.5, 0.5803, 0.5, 0.5667, 0.5, 0.5828, 0.75, 0.5791, 0.75, 0.5791, 0.75, 0.5828, 0.75, 0.5803, 0.5, 0.5938, 0.5, 0.5938, 0.5, 0.5803, 0.5, 0.5667, 0.6882, 0.5667, 0.625, 0.5667, 0.625, 0.5667, 0.6882, 0.625, 0.75, 0.5938, 0.75, 0.5938, 0.75, 0.625, 0.75, 0.625, 0.5, 0.625, 0.6318, 0.625, 0.6318, 0.625, 0.5, 0.625, 0.6318, 0.625, 0.75, 0.625, 0.75, 0.625, 0.6318, 0.5791, 0.75, 0.5667, 0.75, 0.5667, 0.75, 0.5791, 0.75, 0.5938, 0.5, 0.625, 0.5, 0.625, 0.5, 0.5938, 0.5, 0.5667, 0.625, 0.5667, 0.5, 0.5667, 0.5, 0.5667, 0.625, 0.5938, 0.75, 0.5865, 0.75, 0.5865, 0.75, 0.5938, 0.75, 0.5938, 0.75, 0.5865, 0.75, 0.5865, 0.75, 0.5938, 0.75, 0.5938, 0.75, 0.5865, 0.75, 0.5865, 0.75, 0.5938, 0.75, 0.5938, 0.75, 0.5865, 0.75, 0.5865, 0.75, 0.5938, 0.75, 0.5938, 0.75, 0.5865, 0.75, 0.5865, 0.75, 0.5938, 0.75, 0.5938, 0.75, 0.5865, 0.75, 0.5865, 0.75, 0.5938, 0.75, 0.5938, 0.75, 0.5865, 0.75, 0.5865, 0.75, 0.5938, 0.75, 0.5938, 0.75, 0.5865, 0.75, 0.5865, 0.75, 0.5938, 0.75, 0.5938, 0.75, 0.5865, 0.75, 0.5865, 0.75, 0.5938, 0.75, 0.5938, 0.75, 0.5865, 0.75, 0.5865, 0.75, 0.5938, 0.75, 0.5938, 0.75, 0.5865, 0.75, 0.5865, 0.75, 0.5938, 0.75, 0.5938, 0.75, 0.5865, 0.75, 0.5865, 0.75, 0.5938, 0.75, 0.5938, 0.75, 0.5865, 0.75, 0.5865, 0.75, 0.5938, 0.75, 0.5938, 0.75, 0.5865, 0.75, 0.5865, 0.75, 0.5938, 0.75, 0.5667, 0.75, 0.5667, 0.6882, 0.5667, 0.6882, 0.5667, 0.75, 0.5667, 0.5, 0.5803, 0.5, 0.5803, 0.5, 0.5667, 0.5, 0.5803, 0.5, 0.5938, 0.5, 0.5938, 0.5, 0.5803, 0.5, 0.5667, 0.6882, 0.5667, 0.625, 0.5667, 0.625, 0.5667, 0.6882, 0.625, 0.75, 0.5938, 0.75, 0.5938, 0.75, 0.625, 0.75, 0.625, 0.5, 0.625, 0.6318, 0.625, 0.6318, 0.625, 0.5, 0.625, 0.6318, 0.625, 0.75, 0.625, 0.75, 0.625, 0.6318, 0.5791, 0.75, 0.5667, 0.75, 0.5667, 0.75, 0.5791, 0.75, 0.5938, 0.5, 0.625, 0.5, 0.625, 0.5, 0.5938, 0.5, 0.5667, 0.625, 0.5667, 0.5, 0.5667, 0.5, 0.5667, 0.625, 0.5828, 0.75, 0.5791, 0.75, 0.5791, 0.75, 0.5828, 0.75, 0.5865, 0.75, 0.5828, 0.75, 0.5828, 0.75, 0.5865, 0.75, 0.5865, 0.75, 0.5828, 0.75, 0.5828, 0.75, 0.5865, 0.75, 0.5865, 0.75, 0.5828, 0.75, 0.5828, 0.75, 0.5865, 0.75, 0.5865, 0.75, 0.5828, 0.75, 0.5828, 0.75, 0.5865, 0.75, 0.5865, 0.75, 0.5828, 0.75, 0.5828, 0.75, 0.5865, 0.75, 0.5865, 0.75, 0.5828, 0.75, 0.5828, 0.75, 0.5865, 0.75, 0.5865, 0.75, 0.5828, 0.75, 0.5828, 0.75, 0.5865, 0.75, 0.5865, 0.75, 0.5828, 0.75, 0.5828, 0.75, 0.5865, 0.75, 0.5865, 0.75, 0.5828, 0.75, 0.5828, 0.75, 0.5865, 0.75, 0.5865, 0.75, 0.5828, 0.75, 0.5828, 0.75, 0.5865, 0.75, 0.5865, 0.75, 0.5828, 0.75, 0.5828, 0.75, 0.5865, 0.75, 0.5865, 0.75, 0.5828, 0.75, 0.5828, 0.75, 0.5865, 0.75, 0.5865, 0.75, 0.5828, 0.75, 0.5828, 0.75, 0.5865, 0.75, 0.5865, 0.75, 0.5828, 0.75, 0.5828, 0.75, 0.5865, 0.75])
me_cube_003.use_mirror_x = True
me_cube_003.update()

# ---- objects
ob_boxer_gloves = bpy.data.objects.new('boxer_gloves', me_cube_003)

# ---- transforms, parenting, visibility, modifiers, constraints
ob_boxer_gloves.location = (0.0, 0.0, 0.0)
ob_boxer_gloves.rotation_euler = (3.142, 3.142, 3.142)
ob_boxer_gloves.scale = (0.3729, 0.3729, 0.3729)
ob_boxer_gloves.use_mesh_mirror_x = True

# ---- collection membership
col_collection.objects.link(ob_boxer_gloves)

# ---- scene / render settings (as saved in the file)
scene.frame_start = 1; scene.frame_end = 250; scene.frame_set(1)
scene.render.engine = 'BLENDER_EEVEE_NEXT'
bpy.context.view_layer.update()

# ---- added for rendering (the .blend has no active camera and no usable light): camera, sun
cam_auto = bpy.data.cameras.new('AutoCamera')
cam_auto.lens = 50.0
cam_auto.sensor_width = 36.0
cam_auto.clip_end = 1000.0
ob_auto_camera = bpy.data.objects.new('AutoCamera', cam_auto)
scene.collection.objects.link(ob_auto_camera)
ob_auto_camera.location = (1.92615, -0.775471, 0.296367)
ob_auto_camera.rotation_euler = (1.09748, -7.21219e-08, 0.694738)
scene.camera = ob_auto_camera
light_auto_sun = bpy.data.lights.new('AutoSun', 'SUN')
light_auto_sun.energy = 3.0
light_auto_sun.angle = 0.0523599
ob_auto_sun = bpy.data.objects.new('AutoSun', light_auto_sun)
scene.collection.objects.link(ob_auto_sun)
ob_auto_sun.rotation_euler = (0.872665, 0.174533, 0.523599)
bpy.context.view_layer.update()
